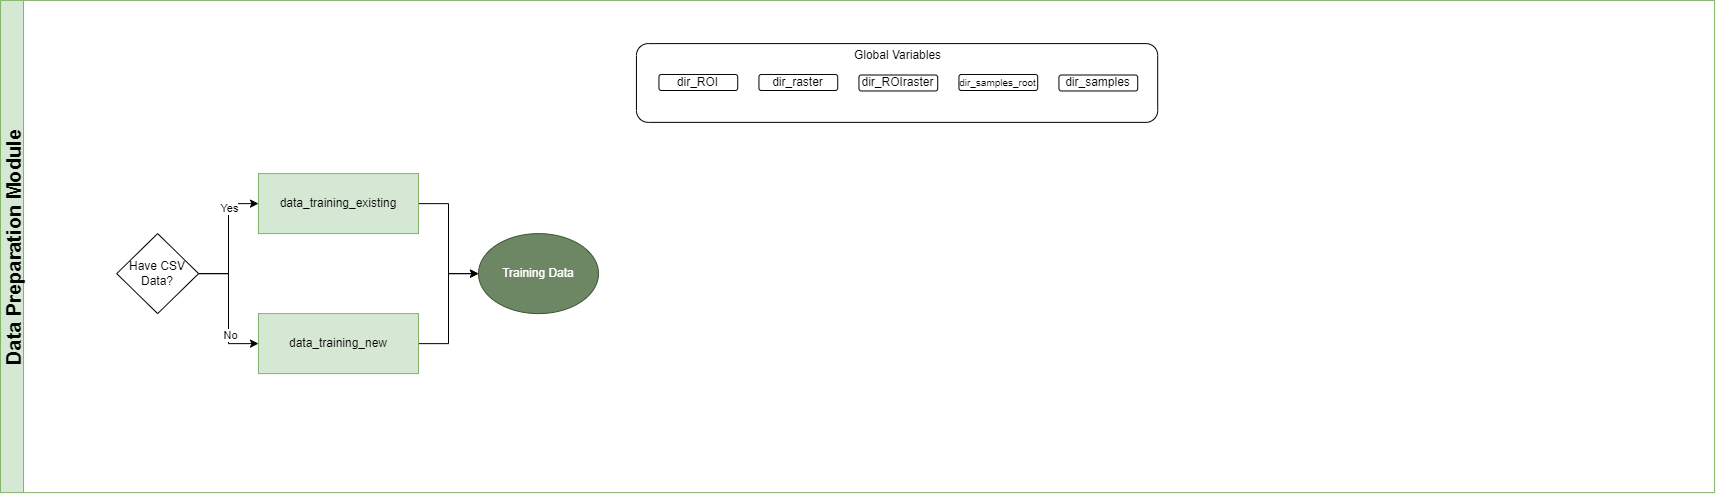

The diagram above was exported from draw.io. Its source (the exported page's mxGraphModel, read from the mxfile embedded in the PNG):
<mxGraphModel dx="1534" dy="1054" grid="1" gridSize="10" guides="1" tooltips="1" connect="1" arrows="1" fold="1" page="0" pageScale="1" pageWidth="1600" pageHeight="1200" math="0" shadow="0">
  <root>
    <mxCell id="0" />
    <mxCell id="1" parent="0" />
    <mxCell id="HVel-1inr0jFHe8mk_X4-1" value="Data Preparation Module" style="swimlane;rotation=-90;fontSize=20;startSize=23;fillColor=#d5e8d4;strokeColor=#82b366;" parent="1" vertex="1">
      <mxGeometry x="492.95" y="-864" width="492.19" height="1714.05" as="geometry">
        <mxRectangle x="30" y="150" width="90" height="30" as="alternateBounds" />
      </mxGeometry>
    </mxCell>
    <mxCell id="HVel-1inr0jFHe8mk_X4-2" value="" style="group" parent="HVel-1inr0jFHe8mk_X4-1" vertex="1" connectable="0">
      <mxGeometry x="-514.75" y="654.1099999999999" width="1590" height="353.25" as="geometry" />
    </mxCell>
    <mxCell id="HVel-1inr0jFHe8mk_X4-3" value="" style="group" parent="HVel-1inr0jFHe8mk_X4-2" vertex="1" connectable="0">
      <mxGeometry x="539.75" width="521.25" height="78.75" as="geometry" />
    </mxCell>
    <mxCell id="HVel-1inr0jFHe8mk_X4-4" value="" style="rounded=1;whiteSpace=wrap;html=1;fillColor=none;" parent="HVel-1inr0jFHe8mk_X4-3" vertex="1">
      <mxGeometry width="521.25" height="78.75" as="geometry" />
    </mxCell>
    <mxCell id="HVel-1inr0jFHe8mk_X4-5" value="Global Variables" style="text;html=1;align=center;verticalAlign=middle;whiteSpace=wrap;rounded=0;" parent="HVel-1inr0jFHe8mk_X4-3" vertex="1">
      <mxGeometry x="197.5" width="128.75" height="23.924050632911392" as="geometry" />
    </mxCell>
    <mxCell id="HVel-1inr0jFHe8mk_X4-6" value="dir_ROI" style="rounded=1;whiteSpace=wrap;html=1;fillColor=none;" parent="HVel-1inr0jFHe8mk_X4-3" vertex="1">
      <mxGeometry x="22.5" y="30.901898734177216" width="78.75" height="15.949367088607595" as="geometry" />
    </mxCell>
    <mxCell id="HVel-1inr0jFHe8mk_X4-7" value="dir_raster" style="rounded=1;whiteSpace=wrap;html=1;fillColor=none;" parent="HVel-1inr0jFHe8mk_X4-3" vertex="1">
      <mxGeometry x="122.5" y="30.90189873417731" width="78.75" height="15.949367088607595" as="geometry" />
    </mxCell>
    <mxCell id="HVel-1inr0jFHe8mk_X4-8" value="dir_ROIraster" style="rounded=1;whiteSpace=wrap;html=1;fillColor=none;" parent="HVel-1inr0jFHe8mk_X4-3" vertex="1">
      <mxGeometry x="222.5" y="31.404303797468444" width="78.75" height="15.949367088607595" as="geometry" />
    </mxCell>
    <mxCell id="HVel-1inr0jFHe8mk_X4-9" value="&lt;font style=&quot;font-size: 10px;&quot;&gt;dir_samples_root&lt;/font&gt;" style="rounded=1;whiteSpace=wrap;html=1;fillColor=none;" parent="HVel-1inr0jFHe8mk_X4-3" vertex="1">
      <mxGeometry x="322.5" y="30.901898734177216" width="78.75" height="15.949367088607595" as="geometry" />
    </mxCell>
    <mxCell id="HVel-1inr0jFHe8mk_X4-10" value="dir_samples" style="rounded=1;whiteSpace=wrap;html=1;fillColor=none;" parent="HVel-1inr0jFHe8mk_X4-3" vertex="1">
      <mxGeometry x="422.5" y="31.404303797468444" width="78.75" height="15.949367088607595" as="geometry" />
    </mxCell>
    <mxCell id="HVel-1inr0jFHe8mk_X4-11" style="edgeStyle=orthogonalEdgeStyle;rounded=0;orthogonalLoop=1;jettySize=auto;html=1;entryX=0;entryY=0.5;entryDx=0;entryDy=0;" parent="HVel-1inr0jFHe8mk_X4-2" source="HVel-1inr0jFHe8mk_X4-15" target="HVel-1inr0jFHe8mk_X4-17" edge="1">
      <mxGeometry relative="1" as="geometry" />
    </mxCell>
    <mxCell id="HVel-1inr0jFHe8mk_X4-12" value="Yes" style="edgeLabel;html=1;align=center;verticalAlign=middle;resizable=0;points=[];" parent="HVel-1inr0jFHe8mk_X4-11" vertex="1" connectable="0">
      <mxGeometry x="0.4677" relative="1" as="geometry">
        <mxPoint as="offset" />
      </mxGeometry>
    </mxCell>
    <mxCell id="HVel-1inr0jFHe8mk_X4-13" style="edgeStyle=orthogonalEdgeStyle;rounded=0;orthogonalLoop=1;jettySize=auto;html=1;entryX=0;entryY=0.5;entryDx=0;entryDy=0;" parent="HVel-1inr0jFHe8mk_X4-2" source="HVel-1inr0jFHe8mk_X4-15" target="HVel-1inr0jFHe8mk_X4-19" edge="1">
      <mxGeometry relative="1" as="geometry" />
    </mxCell>
    <mxCell id="HVel-1inr0jFHe8mk_X4-14" value="No" style="edgeLabel;html=1;align=center;verticalAlign=middle;resizable=0;points=[];" parent="HVel-1inr0jFHe8mk_X4-13" vertex="1" connectable="0">
      <mxGeometry x="0.412" y="1" relative="1" as="geometry">
        <mxPoint as="offset" />
      </mxGeometry>
    </mxCell>
    <mxCell id="HVel-1inr0jFHe8mk_X4-15" value="Have CSV Data?" style="rhombus;whiteSpace=wrap;html=1;" parent="HVel-1inr0jFHe8mk_X4-2" vertex="1">
      <mxGeometry x="20" y="190" width="81.91" height="80" as="geometry" />
    </mxCell>
    <mxCell id="HVel-1inr0jFHe8mk_X4-16" style="edgeStyle=orthogonalEdgeStyle;rounded=0;orthogonalLoop=1;jettySize=auto;html=1;" parent="HVel-1inr0jFHe8mk_X4-2" source="HVel-1inr0jFHe8mk_X4-17" target="HVel-1inr0jFHe8mk_X4-20" edge="1">
      <mxGeometry relative="1" as="geometry" />
    </mxCell>
    <mxCell id="HVel-1inr0jFHe8mk_X4-17" value="data_training_existing" style="rounded=0;whiteSpace=wrap;html=1;fillColor=#d5e8d4;strokeColor=#82b366;" parent="HVel-1inr0jFHe8mk_X4-2" vertex="1">
      <mxGeometry x="161.8" y="130" width="160" height="60" as="geometry" />
    </mxCell>
    <mxCell id="HVel-1inr0jFHe8mk_X4-18" style="edgeStyle=orthogonalEdgeStyle;rounded=0;orthogonalLoop=1;jettySize=auto;html=1;entryX=0;entryY=0.5;entryDx=0;entryDy=0;" parent="HVel-1inr0jFHe8mk_X4-2" source="HVel-1inr0jFHe8mk_X4-19" target="HVel-1inr0jFHe8mk_X4-20" edge="1">
      <mxGeometry relative="1" as="geometry" />
    </mxCell>
    <mxCell id="HVel-1inr0jFHe8mk_X4-19" value="data_training_new" style="rounded=0;whiteSpace=wrap;html=1;fillColor=#d5e8d4;strokeColor=#82b366;" parent="HVel-1inr0jFHe8mk_X4-2" vertex="1">
      <mxGeometry x="161.8" y="270" width="160" height="60" as="geometry" />
    </mxCell>
    <mxCell id="HVel-1inr0jFHe8mk_X4-20" value="Training Data" style="ellipse;whiteSpace=wrap;html=1;fillColor=#6d8764;fontColor=#ffffff;strokeColor=#3A5431;" parent="HVel-1inr0jFHe8mk_X4-2" vertex="1">
      <mxGeometry x="381.8" y="190.0000000000001" width="120" height="80" as="geometry" />
    </mxCell>
  </root>
</mxGraphModel>